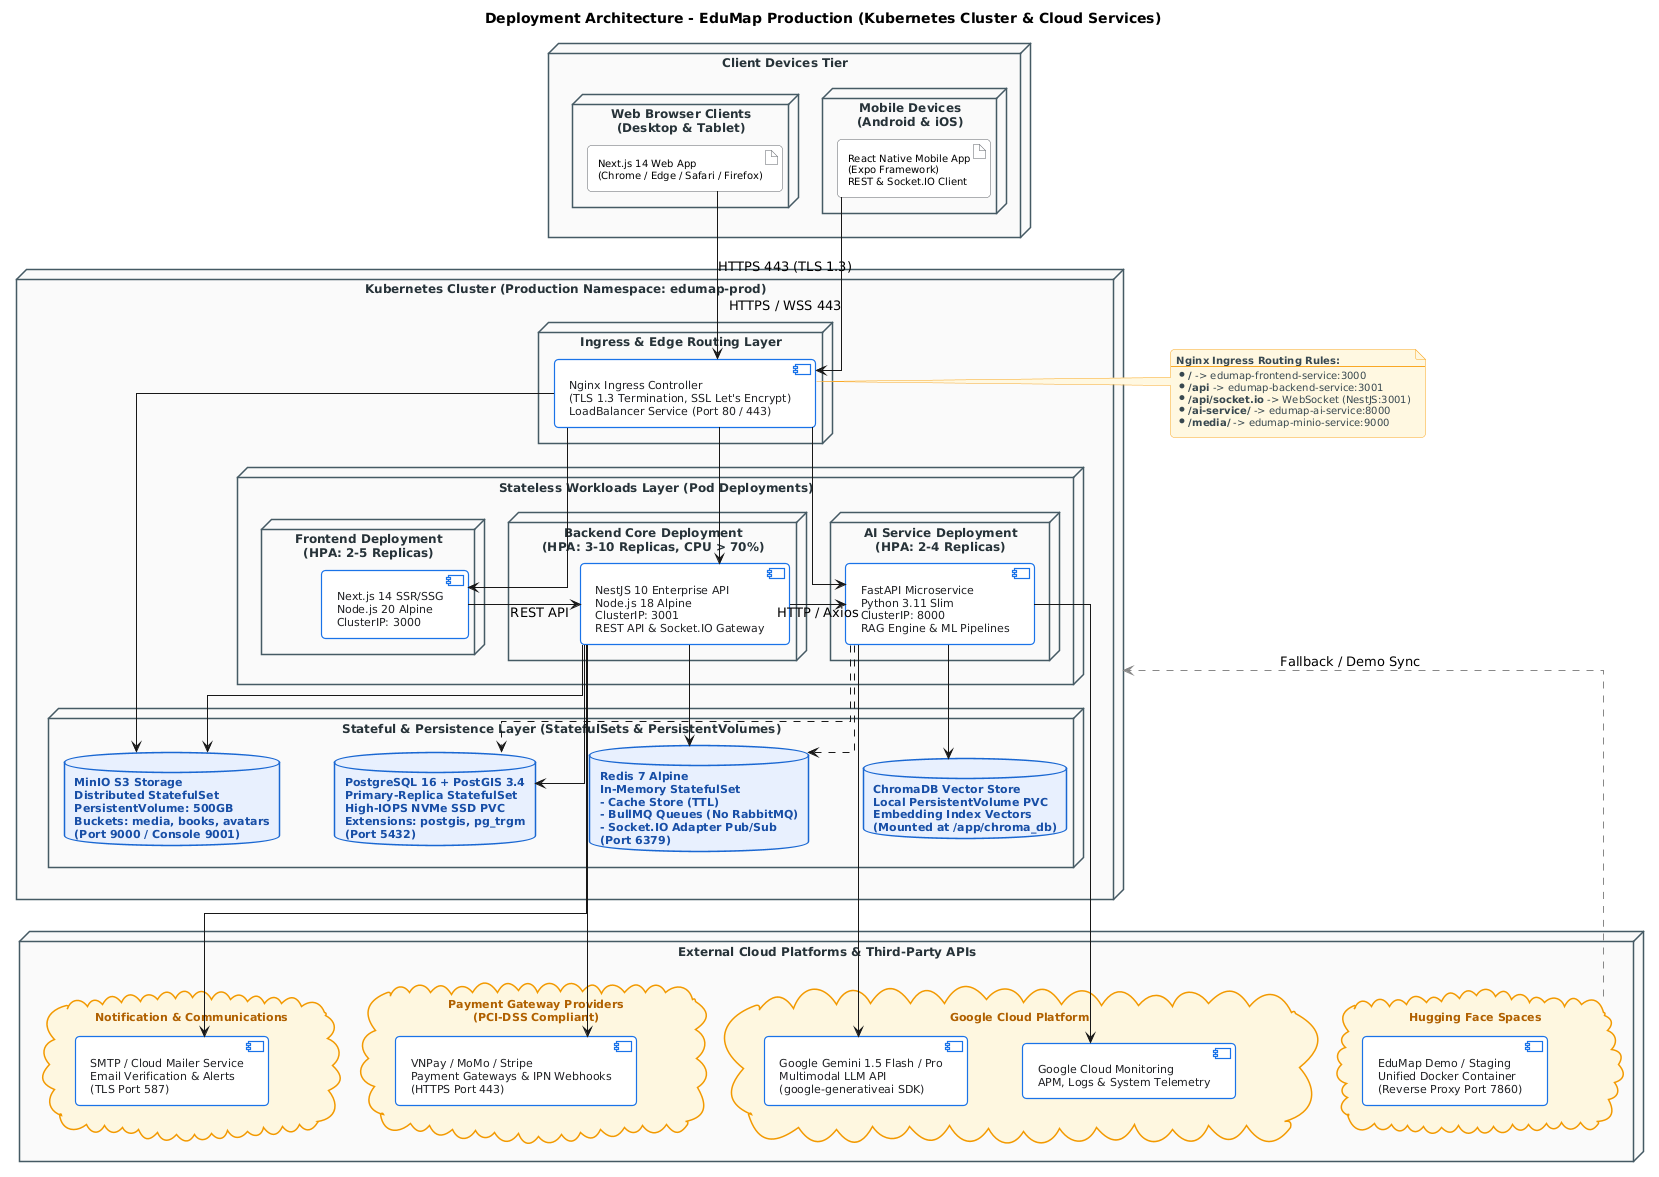

The diagram above was rendered by PlantUML. Its source (embedded in the PNG):
@startuml deployment-diagram
skinparam defaultFontName "DejaVu Sans"
skinparam linetype ortho
skinparam nodesep 55
skinparam ranksep 60
skinparam shadowing false
skinparam roundCorner 8

' Enterprise Color Palette
skinparam node {
  BackgroundColor #FAFAFA
  BorderColor #455A64
  BorderThickness 1.5
  FontColor #263238
  FontSize 12
  FontStyle bold
}

skinparam component {
  BackgroundColor #FFFFFF
  BorderColor #1A73E8
  BorderThickness 1.2
  FontColor #202124
  FontSize 11
}

skinparam database {
  BackgroundColor #E8F0FE
  BorderColor #1967D2
  BorderThickness 1.5
  FontColor #174EA6
  FontSize 11
  FontStyle bold
}

skinparam cloud {
  BackgroundColor #FEF7E0
  BorderColor #F29900
  BorderThickness 1.5
  FontColor #B06000
  FontSize 11
  FontStyle bold
}

skinparam artifact {
  BackgroundColor #FFFFFF
  BorderColor #5F6368
  FontSize 10
}

skinparam note {
  BackgroundColor #FFF8E1
  BorderColor #F9A825
  FontColor #37474F
  FontSize 10
}

title Deployment Architecture - EduMap Production (Kubernetes Cluster & Cloud Services)

' =============================================================================
' 1. CLIENT ACCESS TIER
' =============================================================================
node "Client Devices Tier" as CLIENT_TIER {
  node "Web Browser Clients\n(Desktop & Tablet)" as NODE_WEB {
    artifact "Next.js 14 Web App\n(Chrome / Edge / Safari / Firefox)" as CLIENT_WEB
  }
  node "Mobile Devices\n(Android & iOS)" as NODE_MOBILE {
    artifact "React Native Mobile App\n(Expo Framework)\nREST & Socket.IO Client" as CLIENT_APP
  }
}

CLIENT_WEB -[hidden]right- CLIENT_APP

' =============================================================================
' 2. KUBERNETES CLUSTER (PRODUCTION ENVIRONMENT)
' =============================================================================
node "Kubernetes Cluster (Production Namespace: edumap-prod)" as K8S_CLUSTER {

  ' Ingress Layer
  node "Ingress & Edge Routing Layer" as INGRESS_LAYER {
    component "Nginx Ingress Controller\n(TLS 1.3 Termination, SSL Let's Encrypt)\nLoadBalancer Service (Port 80 / 443)" as INGRESS
  }

  ' Workloads Layer
  node "Stateless Workloads Layer (Pod Deployments)" as WORKLOADS_LAYER {
    node "Frontend Deployment\n(HPA: 2-5 Replicas)" as POD_FE {
      component "Next.js 14 SSR/SSG\nNode.js 20 Alpine\nClusterIP: 3000" as APP_FE
    }

    node "Backend Core Deployment\n(HPA: 3-10 Replicas, CPU > 70%)" as POD_BE {
      component "NestJS 10 Enterprise API\nNode.js 18 Alpine\nClusterIP: 3001\nREST API & Socket.IO Gateway" as APP_BE
    }

    node "AI Service Deployment\n(HPA: 2-4 Replicas)" as POD_AI {
      component "FastAPI Microservice\nPython 3.11 Slim\nClusterIP: 8000\nRAG Engine & ML Pipelines" as APP_AI
    }
  }

  APP_FE -[hidden]right- APP_BE
  APP_BE -[hidden]right- APP_AI

  ' Data Storage Layer
  node "Stateful & Persistence Layer (StatefulSets & PersistentVolumes)" as STORAGE_LAYER {
    database "MinIO S3 Storage\nDistributed StatefulSet\nPersistentVolume: 500GB\nBuckets: media, books, avatars\n(Port 9000 / Console 9001)" as DB_MINIO

    database "PostgreSQL 16 + PostGIS 3.4\nPrimary-Replica StatefulSet\nHigh-IOPS NVMe SSD PVC\nExtensions: postgis, pg_trgm\n(Port 5432)" as DB_PG

    database "Redis 7 Alpine\nIn-Memory StatefulSet\n- Cache Store (TTL)\n- BullMQ Queues (No RabbitMQ)\n- Socket.IO Adapter Pub/Sub\n(Port 6379)" as DB_REDIS

    database "ChromaDB Vector Store\nLocal PersistentVolume PVC\nEmbedding Index Vectors\n(Mounted at /app/chroma_db)" as DB_CHROMA
  }

  DB_MINIO -[hidden]right- DB_PG
  DB_PG -[hidden]right- DB_REDIS
  DB_REDIS -[hidden]right- DB_CHROMA
}

' =============================================================================
' 3. EXTERNAL CLOUD & THIRD-PARTY SERVICES
' =============================================================================
node "External Cloud Platforms & Third-Party APIs" as EXT_SERVICES {
  cloud "Notification & Communications" as CLOUD_MAIL {
    component "SMTP / Cloud Mailer Service\nEmail Verification & Alerts\n(TLS Port 587)" as API_MAIL
  }

  cloud "Payment Gateway Providers\n(PCI-DSS Compliant)" as CLOUD_PAY {
    component "VNPay / MoMo / Stripe\nPayment Gateways & IPN Webhooks\n(HTTPS Port 443)" as API_PAY
  }

  cloud "Google Cloud Platform" as CLOUD_GCP {
    component "Google Gemini 1.5 Flash / Pro\nMultimodal LLM API\n(google-generativeai SDK)" as API_GEMINI
    component "Google Cloud Monitoring\nAPM, Logs & System Telemetry" as API_MON
  }

  cloud "Hugging Face Spaces" as CLOUD_HF {
    component "EduMap Demo / Staging\nUnified Docker Container\n(Reverse Proxy Port 7860)" as API_HF
  }
}

CLOUD_MAIL -[hidden]right- CLOUD_PAY
CLOUD_PAY -[hidden]right- CLOUD_GCP
CLOUD_GCP -[hidden]right- CLOUD_HF

' Anchor vertical hierarchy
CLIENT_WEB -[hidden]down-> INGRESS
INGRESS -[hidden]down-> APP_BE
DB_MINIO -[hidden]down-> API_MAIL
DB_PG -[hidden]down-> API_PAY
DB_REDIS -[hidden]down-> API_GEMINI
DB_CHROMA -[hidden]down-> API_MON

' =============================================================================
' INGRESS ROUTING NOTE
' =============================================================================
note right of INGRESS
  **Nginx Ingress Routing Rules:**
  --
  * **/** -> edumap-frontend-service:3000
  * **/api** -> edumap-backend-service:3001
  * **/api/socket.io** -> WebSocket (NestJS:3001)
  * **/ai-service/** -> edumap-ai-service:8000
  * **/media/** -> edumap-minio-service:9000
end note

' =============================================================================
' CONNECTIONS & TRAFFIC FLOWS
' =============================================================================

' 1. Clients -> Ingress
CLIENT_WEB -down-> INGRESS : HTTPS 443 (TLS 1.3)
CLIENT_APP -down-> INGRESS : HTTPS / WSS 443

' 2. Ingress -> Workloads
INGRESS -down-> APP_FE
INGRESS -down-> APP_BE
INGRESS -down-> APP_AI
INGRESS -down-> DB_MINIO

' 3. Inter-Workload Communication
APP_FE -right-> APP_BE : REST API
APP_BE -right-> APP_AI : HTTP / Axios

' 4. Workloads -> Storage Tier
APP_BE -down-> DB_PG
APP_BE -down-> DB_REDIS
APP_BE -down-> DB_MINIO

APP_AI -down-> DB_CHROMA
APP_AI ..> DB_PG
APP_AI ..> DB_REDIS

' 5. Workloads -> External Services
APP_BE -down-> API_MAIL
APP_BE -down-> API_PAY
APP_AI -down-> API_GEMINI
APP_AI -down-> API_MON

CLOUD_HF .[#888888].> K8S_CLUSTER : Fallback / Demo Sync

@enduml